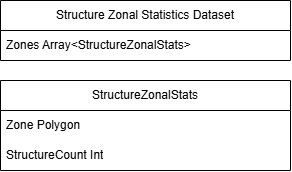

The diagram above was exported from draw.io. Its source (the exported page's mxGraphModel, read from the mxfile embedded in the PNG):
<mxGraphModel dx="1542" dy="886" grid="1" gridSize="10" guides="1" tooltips="1" connect="1" arrows="1" fold="1" page="1" pageScale="1" pageWidth="850" pageHeight="1100" math="0" shadow="0">
  <root>
    <mxCell id="0" />
    <mxCell id="1" parent="0" />
    <mxCell id="U8db_w-Pp9L1337iX9M--1" parent="1" style="swimlane;fontStyle=0;childLayout=stackLayout;horizontal=1;startSize=30;horizontalStack=0;resizeParent=1;resizeParentMax=0;resizeLast=0;collapsible=1;marginBottom=0;whiteSpace=wrap;html=1;" value="Structure Zonal Statistics Dataset" vertex="1">
      <mxGeometry height="60" width="290" x="280" y="160" as="geometry" />
    </mxCell>
    <mxCell id="U8db_w-Pp9L1337iX9M--2" parent="U8db_w-Pp9L1337iX9M--1" style="text;strokeColor=none;fillColor=none;align=left;verticalAlign=middle;spacingLeft=4;spacingRight=4;overflow=hidden;points=[[0,0.5],[1,0.5]];portConstraint=eastwest;rotatable=0;whiteSpace=wrap;html=1;" value="Zones Array&amp;lt;StructureZonalStats&amp;gt;" vertex="1">
      <mxGeometry height="30" width="290" y="30" as="geometry" />
    </mxCell>
    <mxCell id="U8db_w-Pp9L1337iX9M--3" parent="1" style="swimlane;fontStyle=0;childLayout=stackLayout;horizontal=1;startSize=30;horizontalStack=0;resizeParent=1;resizeParentMax=0;resizeLast=0;collapsible=1;marginBottom=0;whiteSpace=wrap;html=1;" value="StructureZonalStats" vertex="1">
      <mxGeometry height="90" width="290" x="280" y="240" as="geometry" />
    </mxCell>
    <mxCell id="U8db_w-Pp9L1337iX9M--4" parent="U8db_w-Pp9L1337iX9M--3" style="text;strokeColor=none;fillColor=none;align=left;verticalAlign=middle;spacingLeft=4;spacingRight=4;overflow=hidden;points=[[0,0.5],[1,0.5]];portConstraint=eastwest;rotatable=0;whiteSpace=wrap;html=1;" value="Zone Polygon" vertex="1">
      <mxGeometry height="30" width="290" y="30" as="geometry" />
    </mxCell>
    <mxCell id="U8db_w-Pp9L1337iX9M--5" parent="U8db_w-Pp9L1337iX9M--3" style="text;strokeColor=none;fillColor=none;align=left;verticalAlign=middle;spacingLeft=4;spacingRight=4;overflow=hidden;points=[[0,0.5],[1,0.5]];portConstraint=eastwest;rotatable=0;whiteSpace=wrap;html=1;" value="StructureCount Int" vertex="1">
      <mxGeometry height="30" width="290" y="60" as="geometry" />
    </mxCell>
  </root>
</mxGraphModel>